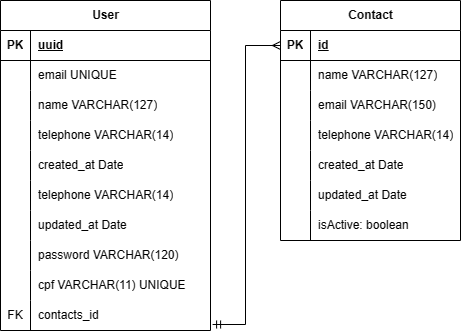

The diagram above was exported from draw.io. Its source (the exported page's mxGraphModel, read from the mxfile embedded in the PNG):
<mxGraphModel dx="472" dy="778" grid="1" gridSize="10" guides="1" tooltips="1" connect="1" arrows="1" fold="1" page="1" pageScale="1" pageWidth="827" pageHeight="1169" math="0" shadow="0">
  <root>
    <mxCell id="0" />
    <mxCell id="1" parent="0" />
    <mxCell id="yTFxrLj4qk16GZX50IAy-1" value="User" style="shape=table;startSize=30;container=1;collapsible=1;childLayout=tableLayout;fixedRows=1;rowLines=0;fontStyle=1;align=center;resizeLast=1;html=1;" vertex="1" parent="1">
      <mxGeometry x="80" y="110" width="210" height="330" as="geometry" />
    </mxCell>
    <mxCell id="yTFxrLj4qk16GZX50IAy-2" value="" style="shape=tableRow;horizontal=0;startSize=0;swimlaneHead=0;swimlaneBody=0;fillColor=none;collapsible=0;dropTarget=0;points=[[0,0.5],[1,0.5]];portConstraint=eastwest;top=0;left=0;right=0;bottom=1;" vertex="1" parent="yTFxrLj4qk16GZX50IAy-1">
      <mxGeometry y="30" width="210" height="30" as="geometry" />
    </mxCell>
    <mxCell id="yTFxrLj4qk16GZX50IAy-3" value="PK" style="shape=partialRectangle;connectable=0;fillColor=none;top=0;left=0;bottom=0;right=0;fontStyle=1;overflow=hidden;whiteSpace=wrap;html=1;" vertex="1" parent="yTFxrLj4qk16GZX50IAy-2">
      <mxGeometry width="30" height="30" as="geometry">
        <mxRectangle width="30" height="30" as="alternateBounds" />
      </mxGeometry>
    </mxCell>
    <mxCell id="yTFxrLj4qk16GZX50IAy-4" value="uuid" style="shape=partialRectangle;connectable=0;fillColor=none;top=0;left=0;bottom=0;right=0;align=left;spacingLeft=6;fontStyle=5;overflow=hidden;whiteSpace=wrap;html=1;" vertex="1" parent="yTFxrLj4qk16GZX50IAy-2">
      <mxGeometry x="30" width="180" height="30" as="geometry">
        <mxRectangle width="180" height="30" as="alternateBounds" />
      </mxGeometry>
    </mxCell>
    <mxCell id="yTFxrLj4qk16GZX50IAy-5" value="" style="shape=tableRow;horizontal=0;startSize=0;swimlaneHead=0;swimlaneBody=0;fillColor=none;collapsible=0;dropTarget=0;points=[[0,0.5],[1,0.5]];portConstraint=eastwest;top=0;left=0;right=0;bottom=0;" vertex="1" parent="yTFxrLj4qk16GZX50IAy-1">
      <mxGeometry y="60" width="210" height="30" as="geometry" />
    </mxCell>
    <mxCell id="yTFxrLj4qk16GZX50IAy-6" value="" style="shape=partialRectangle;connectable=0;fillColor=none;top=0;left=0;bottom=0;right=0;editable=1;overflow=hidden;whiteSpace=wrap;html=1;" vertex="1" parent="yTFxrLj4qk16GZX50IAy-5">
      <mxGeometry width="30" height="30" as="geometry">
        <mxRectangle width="30" height="30" as="alternateBounds" />
      </mxGeometry>
    </mxCell>
    <mxCell id="yTFxrLj4qk16GZX50IAy-7" value="email UNIQUE" style="shape=partialRectangle;connectable=0;fillColor=none;top=0;left=0;bottom=0;right=0;align=left;spacingLeft=6;overflow=hidden;whiteSpace=wrap;html=1;" vertex="1" parent="yTFxrLj4qk16GZX50IAy-5">
      <mxGeometry x="30" width="180" height="30" as="geometry">
        <mxRectangle width="180" height="30" as="alternateBounds" />
      </mxGeometry>
    </mxCell>
    <mxCell id="yTFxrLj4qk16GZX50IAy-8" value="" style="shape=tableRow;horizontal=0;startSize=0;swimlaneHead=0;swimlaneBody=0;fillColor=none;collapsible=0;dropTarget=0;points=[[0,0.5],[1,0.5]];portConstraint=eastwest;top=0;left=0;right=0;bottom=0;" vertex="1" parent="yTFxrLj4qk16GZX50IAy-1">
      <mxGeometry y="90" width="210" height="30" as="geometry" />
    </mxCell>
    <mxCell id="yTFxrLj4qk16GZX50IAy-9" value="" style="shape=partialRectangle;connectable=0;fillColor=none;top=0;left=0;bottom=0;right=0;editable=1;overflow=hidden;whiteSpace=wrap;html=1;" vertex="1" parent="yTFxrLj4qk16GZX50IAy-8">
      <mxGeometry width="30" height="30" as="geometry">
        <mxRectangle width="30" height="30" as="alternateBounds" />
      </mxGeometry>
    </mxCell>
    <mxCell id="yTFxrLj4qk16GZX50IAy-10" value="name VARCHAR(127)" style="shape=partialRectangle;connectable=0;fillColor=none;top=0;left=0;bottom=0;right=0;align=left;spacingLeft=6;overflow=hidden;whiteSpace=wrap;html=1;" vertex="1" parent="yTFxrLj4qk16GZX50IAy-8">
      <mxGeometry x="30" width="180" height="30" as="geometry">
        <mxRectangle width="180" height="30" as="alternateBounds" />
      </mxGeometry>
    </mxCell>
    <mxCell id="yTFxrLj4qk16GZX50IAy-11" value="" style="shape=tableRow;horizontal=0;startSize=0;swimlaneHead=0;swimlaneBody=0;fillColor=none;collapsible=0;dropTarget=0;points=[[0,0.5],[1,0.5]];portConstraint=eastwest;top=0;left=0;right=0;bottom=0;" vertex="1" parent="yTFxrLj4qk16GZX50IAy-1">
      <mxGeometry y="120" width="210" height="30" as="geometry" />
    </mxCell>
    <mxCell id="yTFxrLj4qk16GZX50IAy-12" value="" style="shape=partialRectangle;connectable=0;fillColor=none;top=0;left=0;bottom=0;right=0;editable=1;overflow=hidden;whiteSpace=wrap;html=1;" vertex="1" parent="yTFxrLj4qk16GZX50IAy-11">
      <mxGeometry width="30" height="30" as="geometry">
        <mxRectangle width="30" height="30" as="alternateBounds" />
      </mxGeometry>
    </mxCell>
    <mxCell id="yTFxrLj4qk16GZX50IAy-13" value="telephone VARCHAR(14)" style="shape=partialRectangle;connectable=0;fillColor=none;top=0;left=0;bottom=0;right=0;align=left;spacingLeft=6;overflow=hidden;whiteSpace=wrap;html=1;" vertex="1" parent="yTFxrLj4qk16GZX50IAy-11">
      <mxGeometry x="30" width="180" height="30" as="geometry">
        <mxRectangle width="180" height="30" as="alternateBounds" />
      </mxGeometry>
    </mxCell>
    <mxCell id="yTFxrLj4qk16GZX50IAy-27" value="" style="shape=tableRow;horizontal=0;startSize=0;swimlaneHead=0;swimlaneBody=0;fillColor=none;collapsible=0;dropTarget=0;points=[[0,0.5],[1,0.5]];portConstraint=eastwest;top=0;left=0;right=0;bottom=0;" vertex="1" parent="yTFxrLj4qk16GZX50IAy-1">
      <mxGeometry y="150" width="210" height="30" as="geometry" />
    </mxCell>
    <mxCell id="yTFxrLj4qk16GZX50IAy-28" value="" style="shape=partialRectangle;connectable=0;fillColor=none;top=0;left=0;bottom=0;right=0;editable=1;overflow=hidden;whiteSpace=wrap;html=1;" vertex="1" parent="yTFxrLj4qk16GZX50IAy-27">
      <mxGeometry width="30" height="30" as="geometry">
        <mxRectangle width="30" height="30" as="alternateBounds" />
      </mxGeometry>
    </mxCell>
    <mxCell id="yTFxrLj4qk16GZX50IAy-29" value="created_at Date" style="shape=partialRectangle;connectable=0;fillColor=none;top=0;left=0;bottom=0;right=0;align=left;spacingLeft=6;overflow=hidden;whiteSpace=wrap;html=1;" vertex="1" parent="yTFxrLj4qk16GZX50IAy-27">
      <mxGeometry x="30" width="180" height="30" as="geometry">
        <mxRectangle width="180" height="30" as="alternateBounds" />
      </mxGeometry>
    </mxCell>
    <mxCell id="yTFxrLj4qk16GZX50IAy-30" value="" style="shape=tableRow;horizontal=0;startSize=0;swimlaneHead=0;swimlaneBody=0;fillColor=none;collapsible=0;dropTarget=0;points=[[0,0.5],[1,0.5]];portConstraint=eastwest;top=0;left=0;right=0;bottom=0;" vertex="1" parent="yTFxrLj4qk16GZX50IAy-1">
      <mxGeometry y="180" width="210" height="30" as="geometry" />
    </mxCell>
    <mxCell id="yTFxrLj4qk16GZX50IAy-31" value="" style="shape=partialRectangle;connectable=0;fillColor=none;top=0;left=0;bottom=0;right=0;editable=1;overflow=hidden;whiteSpace=wrap;html=1;" vertex="1" parent="yTFxrLj4qk16GZX50IAy-30">
      <mxGeometry width="30" height="30" as="geometry">
        <mxRectangle width="30" height="30" as="alternateBounds" />
      </mxGeometry>
    </mxCell>
    <mxCell id="yTFxrLj4qk16GZX50IAy-32" value="telephone VARCHAR(14)" style="shape=partialRectangle;connectable=0;fillColor=none;top=0;left=0;bottom=0;right=0;align=left;spacingLeft=6;overflow=hidden;whiteSpace=wrap;html=1;" vertex="1" parent="yTFxrLj4qk16GZX50IAy-30">
      <mxGeometry x="30" width="180" height="30" as="geometry">
        <mxRectangle width="180" height="30" as="alternateBounds" />
      </mxGeometry>
    </mxCell>
    <mxCell id="yTFxrLj4qk16GZX50IAy-33" value="" style="shape=tableRow;horizontal=0;startSize=0;swimlaneHead=0;swimlaneBody=0;fillColor=none;collapsible=0;dropTarget=0;points=[[0,0.5],[1,0.5]];portConstraint=eastwest;top=0;left=0;right=0;bottom=0;" vertex="1" parent="yTFxrLj4qk16GZX50IAy-1">
      <mxGeometry y="210" width="210" height="30" as="geometry" />
    </mxCell>
    <mxCell id="yTFxrLj4qk16GZX50IAy-34" value="" style="shape=partialRectangle;connectable=0;fillColor=none;top=0;left=0;bottom=0;right=0;editable=1;overflow=hidden;whiteSpace=wrap;html=1;" vertex="1" parent="yTFxrLj4qk16GZX50IAy-33">
      <mxGeometry width="30" height="30" as="geometry">
        <mxRectangle width="30" height="30" as="alternateBounds" />
      </mxGeometry>
    </mxCell>
    <mxCell id="yTFxrLj4qk16GZX50IAy-35" value="updated_at Date" style="shape=partialRectangle;connectable=0;fillColor=none;top=0;left=0;bottom=0;right=0;align=left;spacingLeft=6;overflow=hidden;whiteSpace=wrap;html=1;" vertex="1" parent="yTFxrLj4qk16GZX50IAy-33">
      <mxGeometry x="30" width="180" height="30" as="geometry">
        <mxRectangle width="180" height="30" as="alternateBounds" />
      </mxGeometry>
    </mxCell>
    <mxCell id="yTFxrLj4qk16GZX50IAy-36" value="" style="shape=tableRow;horizontal=0;startSize=0;swimlaneHead=0;swimlaneBody=0;fillColor=none;collapsible=0;dropTarget=0;points=[[0,0.5],[1,0.5]];portConstraint=eastwest;top=0;left=0;right=0;bottom=0;" vertex="1" parent="yTFxrLj4qk16GZX50IAy-1">
      <mxGeometry y="240" width="210" height="30" as="geometry" />
    </mxCell>
    <mxCell id="yTFxrLj4qk16GZX50IAy-37" value="" style="shape=partialRectangle;connectable=0;fillColor=none;top=0;left=0;bottom=0;right=0;editable=1;overflow=hidden;whiteSpace=wrap;html=1;" vertex="1" parent="yTFxrLj4qk16GZX50IAy-36">
      <mxGeometry width="30" height="30" as="geometry">
        <mxRectangle width="30" height="30" as="alternateBounds" />
      </mxGeometry>
    </mxCell>
    <mxCell id="yTFxrLj4qk16GZX50IAy-38" value="password VARCHAR(120)" style="shape=partialRectangle;connectable=0;fillColor=none;top=0;left=0;bottom=0;right=0;align=left;spacingLeft=6;overflow=hidden;whiteSpace=wrap;html=1;" vertex="1" parent="yTFxrLj4qk16GZX50IAy-36">
      <mxGeometry x="30" width="180" height="30" as="geometry">
        <mxRectangle width="180" height="30" as="alternateBounds" />
      </mxGeometry>
    </mxCell>
    <mxCell id="yTFxrLj4qk16GZX50IAy-39" value="" style="shape=tableRow;horizontal=0;startSize=0;swimlaneHead=0;swimlaneBody=0;fillColor=none;collapsible=0;dropTarget=0;points=[[0,0.5],[1,0.5]];portConstraint=eastwest;top=0;left=0;right=0;bottom=0;" vertex="1" parent="yTFxrLj4qk16GZX50IAy-1">
      <mxGeometry y="270" width="210" height="30" as="geometry" />
    </mxCell>
    <mxCell id="yTFxrLj4qk16GZX50IAy-40" value="" style="shape=partialRectangle;connectable=0;fillColor=none;top=0;left=0;bottom=0;right=0;editable=1;overflow=hidden;whiteSpace=wrap;html=1;" vertex="1" parent="yTFxrLj4qk16GZX50IAy-39">
      <mxGeometry width="30" height="30" as="geometry">
        <mxRectangle width="30" height="30" as="alternateBounds" />
      </mxGeometry>
    </mxCell>
    <mxCell id="yTFxrLj4qk16GZX50IAy-41" value="cpf VARCHAR(11) UNIQUE" style="shape=partialRectangle;connectable=0;fillColor=none;top=0;left=0;bottom=0;right=0;align=left;spacingLeft=6;overflow=hidden;whiteSpace=wrap;html=1;" vertex="1" parent="yTFxrLj4qk16GZX50IAy-39">
      <mxGeometry x="30" width="180" height="30" as="geometry">
        <mxRectangle width="180" height="30" as="alternateBounds" />
      </mxGeometry>
    </mxCell>
    <mxCell id="yTFxrLj4qk16GZX50IAy-42" value="" style="shape=tableRow;horizontal=0;startSize=0;swimlaneHead=0;swimlaneBody=0;fillColor=none;collapsible=0;dropTarget=0;points=[[0,0.5],[1,0.5]];portConstraint=eastwest;top=0;left=0;right=0;bottom=0;" vertex="1" parent="yTFxrLj4qk16GZX50IAy-1">
      <mxGeometry y="300" width="210" height="30" as="geometry" />
    </mxCell>
    <mxCell id="yTFxrLj4qk16GZX50IAy-43" value="FK" style="shape=partialRectangle;connectable=0;fillColor=none;top=0;left=0;bottom=0;right=0;editable=1;overflow=hidden;whiteSpace=wrap;html=1;" vertex="1" parent="yTFxrLj4qk16GZX50IAy-42">
      <mxGeometry width="30" height="30" as="geometry">
        <mxRectangle width="30" height="30" as="alternateBounds" />
      </mxGeometry>
    </mxCell>
    <mxCell id="yTFxrLj4qk16GZX50IAy-44" value="contacts_id" style="shape=partialRectangle;connectable=0;fillColor=none;top=0;left=0;bottom=0;right=0;align=left;spacingLeft=6;overflow=hidden;whiteSpace=wrap;html=1;" vertex="1" parent="yTFxrLj4qk16GZX50IAy-42">
      <mxGeometry x="30" width="180" height="30" as="geometry">
        <mxRectangle width="180" height="30" as="alternateBounds" />
      </mxGeometry>
    </mxCell>
    <mxCell id="yTFxrLj4qk16GZX50IAy-14" value="Contact" style="shape=table;startSize=30;container=1;collapsible=1;childLayout=tableLayout;fixedRows=1;rowLines=0;fontStyle=1;align=center;resizeLast=1;html=1;" vertex="1" parent="1">
      <mxGeometry x="360" y="110" width="180" height="240" as="geometry" />
    </mxCell>
    <mxCell id="yTFxrLj4qk16GZX50IAy-15" value="" style="shape=tableRow;horizontal=0;startSize=0;swimlaneHead=0;swimlaneBody=0;fillColor=none;collapsible=0;dropTarget=0;points=[[0,0.5],[1,0.5]];portConstraint=eastwest;top=0;left=0;right=0;bottom=1;" vertex="1" parent="yTFxrLj4qk16GZX50IAy-14">
      <mxGeometry y="30" width="180" height="30" as="geometry" />
    </mxCell>
    <mxCell id="yTFxrLj4qk16GZX50IAy-16" value="PK" style="shape=partialRectangle;connectable=0;fillColor=none;top=0;left=0;bottom=0;right=0;fontStyle=1;overflow=hidden;whiteSpace=wrap;html=1;" vertex="1" parent="yTFxrLj4qk16GZX50IAy-15">
      <mxGeometry width="30" height="30" as="geometry">
        <mxRectangle width="30" height="30" as="alternateBounds" />
      </mxGeometry>
    </mxCell>
    <mxCell id="yTFxrLj4qk16GZX50IAy-17" value="id" style="shape=partialRectangle;connectable=0;fillColor=none;top=0;left=0;bottom=0;right=0;align=left;spacingLeft=6;fontStyle=5;overflow=hidden;whiteSpace=wrap;html=1;" vertex="1" parent="yTFxrLj4qk16GZX50IAy-15">
      <mxGeometry x="30" width="150" height="30" as="geometry">
        <mxRectangle width="150" height="30" as="alternateBounds" />
      </mxGeometry>
    </mxCell>
    <mxCell id="yTFxrLj4qk16GZX50IAy-18" value="" style="shape=tableRow;horizontal=0;startSize=0;swimlaneHead=0;swimlaneBody=0;fillColor=none;collapsible=0;dropTarget=0;points=[[0,0.5],[1,0.5]];portConstraint=eastwest;top=0;left=0;right=0;bottom=0;" vertex="1" parent="yTFxrLj4qk16GZX50IAy-14">
      <mxGeometry y="60" width="180" height="30" as="geometry" />
    </mxCell>
    <mxCell id="yTFxrLj4qk16GZX50IAy-19" value="" style="shape=partialRectangle;connectable=0;fillColor=none;top=0;left=0;bottom=0;right=0;editable=1;overflow=hidden;whiteSpace=wrap;html=1;" vertex="1" parent="yTFxrLj4qk16GZX50IAy-18">
      <mxGeometry width="30" height="30" as="geometry">
        <mxRectangle width="30" height="30" as="alternateBounds" />
      </mxGeometry>
    </mxCell>
    <mxCell id="yTFxrLj4qk16GZX50IAy-20" value="name VARCHAR(127)" style="shape=partialRectangle;connectable=0;fillColor=none;top=0;left=0;bottom=0;right=0;align=left;spacingLeft=6;overflow=hidden;whiteSpace=wrap;html=1;" vertex="1" parent="yTFxrLj4qk16GZX50IAy-18">
      <mxGeometry x="30" width="150" height="30" as="geometry">
        <mxRectangle width="150" height="30" as="alternateBounds" />
      </mxGeometry>
    </mxCell>
    <mxCell id="yTFxrLj4qk16GZX50IAy-21" value="" style="shape=tableRow;horizontal=0;startSize=0;swimlaneHead=0;swimlaneBody=0;fillColor=none;collapsible=0;dropTarget=0;points=[[0,0.5],[1,0.5]];portConstraint=eastwest;top=0;left=0;right=0;bottom=0;" vertex="1" parent="yTFxrLj4qk16GZX50IAy-14">
      <mxGeometry y="90" width="180" height="30" as="geometry" />
    </mxCell>
    <mxCell id="yTFxrLj4qk16GZX50IAy-22" value="" style="shape=partialRectangle;connectable=0;fillColor=none;top=0;left=0;bottom=0;right=0;editable=1;overflow=hidden;whiteSpace=wrap;html=1;" vertex="1" parent="yTFxrLj4qk16GZX50IAy-21">
      <mxGeometry width="30" height="30" as="geometry">
        <mxRectangle width="30" height="30" as="alternateBounds" />
      </mxGeometry>
    </mxCell>
    <mxCell id="yTFxrLj4qk16GZX50IAy-23" value="email VARCHAR(150)" style="shape=partialRectangle;connectable=0;fillColor=none;top=0;left=0;bottom=0;right=0;align=left;spacingLeft=6;overflow=hidden;whiteSpace=wrap;html=1;" vertex="1" parent="yTFxrLj4qk16GZX50IAy-21">
      <mxGeometry x="30" width="150" height="30" as="geometry">
        <mxRectangle width="150" height="30" as="alternateBounds" />
      </mxGeometry>
    </mxCell>
    <mxCell id="yTFxrLj4qk16GZX50IAy-24" value="" style="shape=tableRow;horizontal=0;startSize=0;swimlaneHead=0;swimlaneBody=0;fillColor=none;collapsible=0;dropTarget=0;points=[[0,0.5],[1,0.5]];portConstraint=eastwest;top=0;left=0;right=0;bottom=0;" vertex="1" parent="yTFxrLj4qk16GZX50IAy-14">
      <mxGeometry y="120" width="180" height="30" as="geometry" />
    </mxCell>
    <mxCell id="yTFxrLj4qk16GZX50IAy-25" value="" style="shape=partialRectangle;connectable=0;fillColor=none;top=0;left=0;bottom=0;right=0;editable=1;overflow=hidden;whiteSpace=wrap;html=1;" vertex="1" parent="yTFxrLj4qk16GZX50IAy-24">
      <mxGeometry width="30" height="30" as="geometry">
        <mxRectangle width="30" height="30" as="alternateBounds" />
      </mxGeometry>
    </mxCell>
    <mxCell id="yTFxrLj4qk16GZX50IAy-26" value="telephone VARCHAR(14)" style="shape=partialRectangle;connectable=0;fillColor=none;top=0;left=0;bottom=0;right=0;align=left;spacingLeft=6;overflow=hidden;whiteSpace=wrap;html=1;" vertex="1" parent="yTFxrLj4qk16GZX50IAy-24">
      <mxGeometry x="30" width="150" height="30" as="geometry">
        <mxRectangle width="150" height="30" as="alternateBounds" />
      </mxGeometry>
    </mxCell>
    <mxCell id="yTFxrLj4qk16GZX50IAy-46" value="" style="shape=tableRow;horizontal=0;startSize=0;swimlaneHead=0;swimlaneBody=0;fillColor=none;collapsible=0;dropTarget=0;points=[[0,0.5],[1,0.5]];portConstraint=eastwest;top=0;left=0;right=0;bottom=0;" vertex="1" parent="yTFxrLj4qk16GZX50IAy-14">
      <mxGeometry y="150" width="180" height="30" as="geometry" />
    </mxCell>
    <mxCell id="yTFxrLj4qk16GZX50IAy-47" value="" style="shape=partialRectangle;connectable=0;fillColor=none;top=0;left=0;bottom=0;right=0;editable=1;overflow=hidden;whiteSpace=wrap;html=1;" vertex="1" parent="yTFxrLj4qk16GZX50IAy-46">
      <mxGeometry width="30" height="30" as="geometry">
        <mxRectangle width="30" height="30" as="alternateBounds" />
      </mxGeometry>
    </mxCell>
    <mxCell id="yTFxrLj4qk16GZX50IAy-48" value="created_at Date" style="shape=partialRectangle;connectable=0;fillColor=none;top=0;left=0;bottom=0;right=0;align=left;spacingLeft=6;overflow=hidden;whiteSpace=wrap;html=1;" vertex="1" parent="yTFxrLj4qk16GZX50IAy-46">
      <mxGeometry x="30" width="150" height="30" as="geometry">
        <mxRectangle width="150" height="30" as="alternateBounds" />
      </mxGeometry>
    </mxCell>
    <mxCell id="yTFxrLj4qk16GZX50IAy-49" value="" style="shape=tableRow;horizontal=0;startSize=0;swimlaneHead=0;swimlaneBody=0;fillColor=none;collapsible=0;dropTarget=0;points=[[0,0.5],[1,0.5]];portConstraint=eastwest;top=0;left=0;right=0;bottom=0;" vertex="1" parent="yTFxrLj4qk16GZX50IAy-14">
      <mxGeometry y="180" width="180" height="30" as="geometry" />
    </mxCell>
    <mxCell id="yTFxrLj4qk16GZX50IAy-50" value="" style="shape=partialRectangle;connectable=0;fillColor=none;top=0;left=0;bottom=0;right=0;editable=1;overflow=hidden;whiteSpace=wrap;html=1;" vertex="1" parent="yTFxrLj4qk16GZX50IAy-49">
      <mxGeometry width="30" height="30" as="geometry">
        <mxRectangle width="30" height="30" as="alternateBounds" />
      </mxGeometry>
    </mxCell>
    <mxCell id="yTFxrLj4qk16GZX50IAy-51" value="updated_at Date" style="shape=partialRectangle;connectable=0;fillColor=none;top=0;left=0;bottom=0;right=0;align=left;spacingLeft=6;overflow=hidden;whiteSpace=wrap;html=1;" vertex="1" parent="yTFxrLj4qk16GZX50IAy-49">
      <mxGeometry x="30" width="150" height="30" as="geometry">
        <mxRectangle width="150" height="30" as="alternateBounds" />
      </mxGeometry>
    </mxCell>
    <mxCell id="yTFxrLj4qk16GZX50IAy-52" value="" style="shape=tableRow;horizontal=0;startSize=0;swimlaneHead=0;swimlaneBody=0;fillColor=none;collapsible=0;dropTarget=0;points=[[0,0.5],[1,0.5]];portConstraint=eastwest;top=0;left=0;right=0;bottom=0;" vertex="1" parent="yTFxrLj4qk16GZX50IAy-14">
      <mxGeometry y="210" width="180" height="30" as="geometry" />
    </mxCell>
    <mxCell id="yTFxrLj4qk16GZX50IAy-53" value="" style="shape=partialRectangle;connectable=0;fillColor=none;top=0;left=0;bottom=0;right=0;editable=1;overflow=hidden;whiteSpace=wrap;html=1;" vertex="1" parent="yTFxrLj4qk16GZX50IAy-52">
      <mxGeometry width="30" height="30" as="geometry">
        <mxRectangle width="30" height="30" as="alternateBounds" />
      </mxGeometry>
    </mxCell>
    <mxCell id="yTFxrLj4qk16GZX50IAy-54" value="isActive: boolean" style="shape=partialRectangle;connectable=0;fillColor=none;top=0;left=0;bottom=0;right=0;align=left;spacingLeft=6;overflow=hidden;whiteSpace=wrap;html=1;" vertex="1" parent="yTFxrLj4qk16GZX50IAy-52">
      <mxGeometry x="30" width="150" height="30" as="geometry">
        <mxRectangle width="150" height="30" as="alternateBounds" />
      </mxGeometry>
    </mxCell>
    <mxCell id="yTFxrLj4qk16GZX50IAy-45" style="edgeStyle=orthogonalEdgeStyle;rounded=0;orthogonalLoop=1;jettySize=auto;html=1;entryX=1.01;entryY=0.8;entryDx=0;entryDy=0;entryPerimeter=0;startArrow=ERmany;startFill=0;endArrow=ERmandOne;endFill=0;" edge="1" parent="1" source="yTFxrLj4qk16GZX50IAy-15" target="yTFxrLj4qk16GZX50IAy-42">
      <mxGeometry relative="1" as="geometry" />
    </mxCell>
  </root>
</mxGraphModel>